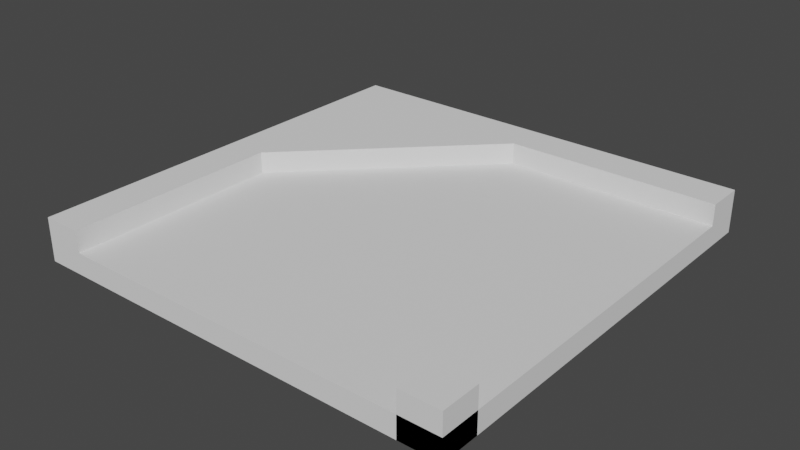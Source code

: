 # Source: 3.blend  (saved by Blender 3.6.11; exported with 4.5.12 LTS)
import bpy
from mathutils import Matrix  # noqa: F401  (used for matrix-valued properties, if any)

bpy.ops.wm.read_factory_settings(use_empty=True)
scene = bpy.context.scene
scene.name = 'Scene'

# ---- world
world_world = bpy.data.worlds.new('World'); scene.world = world_world
world_world.use_nodes = True; world_world.node_tree.nodes.clear()
_N = world_world.node_tree.nodes; _L = world_world.node_tree.links
n0 = _N.new('ShaderNodeOutputWorld'); n0.name = 'World Output'; n0.location = (300, 300)
n1 = _N.new('ShaderNodeBackground'); n1.name = 'Background'; n1.location = (10, 300)
n1.inputs[0].default_value = (0.05088, 0.05088, 0.05088, 1.0)
_L.new(n1.outputs[0], n0.inputs[0])
n0.is_active_output = True
world_world.color = (0.05088, 0.05088, 0.05088)
world_world.use_sun_shadow = False
world_world.sun_shadow_jitter_overblur = 0.0

# ---- meshes
me_plane_157 = bpy.data.meshes.new('Plane.157')
me_plane_157.from_pydata([(-2.045, -2.5, 0.0), (2.5, -2.5, 0.0), (-2.045, 2.045, 0.0), (2.5, 2.045, 0.0)], [], [(2, 3, 1, 0)])
_uv = me_plane_157.uv_layers.new(name='UVMap')
_uv.uv.foreach_set('vector', [1.0, 1.0, 1.0, 0.0, 0.0, 0.0, 0.0, 1.0])
me_plane_157.update()
me_plane_157.normals_split_custom_set([tuple(v) for v in zip(*[iter([0.0, 0.0, -1.0, 0.0, 0.0, -1.0, 0.0, 0.0, -1.0, 0.0, 0.0, -1.0])] * 3)])
me_plane_155 = bpy.data.meshes.new('Plane.155')
me_plane_155.from_pydata([(2.045, -2.5, 0.0), (2.5, -2.5, 0.0), (2.045, -2.045, 0.0), (2.5, -2.045, 0.0)], [], [(2, 3, 1, 0)])
_uv = me_plane_155.uv_layers.new(name='UVMap')
_uv.uv.foreach_set('vector', [1.0, 1.0, 1.0, 0.0, 0.0, 0.0, 0.0, 1.0])
me_plane_155.update()
me_plane_155.normals_split_custom_set([tuple(v) for v in zip(*[iter([0.0, 0.0, -1.0, 0.0, 0.0, -1.0, 0.0, 0.0, -1.0, 0.0, 0.0, -1.0])] * 3)])
me_plane_156 = bpy.data.meshes.new('Plane.156')
me_plane_156.from_pydata([(-2.5, 2.045, 0.0), (2.5, 2.045, 0.0), (-2.5, 2.5, 0.0), (2.5, 2.5, 0.0), (0.0, 2.045, 0.0), (0.0, 2.5, 0.0)], [], [(5, 3, 1, 4), (2, 5, 4, 0)])
_uv = me_plane_156.uv_layers.new(name='UVMap')
_uv.uv.foreach_set('vector', [1.0, 0.5, 1.0, 0.0, 0.0, 0.0, 0.0, 0.5, 1.0, 1.0, 1.0, 0.5, 0.0, 0.5, 0.0, 1.0])
me_plane_156.update()
me_plane_156.normals_split_custom_set([tuple(v) for v in zip(*[iter([0.0, 0.0, -1.0, 0.0, 0.0, -1.0, 0.0, 0.0, -1.0, 0.0, 0.0, -1.0, 0.0, 0.0, -1.0, 0.0, 0.0, -1.0, 0.0, 0.0, -1.0, 0.0, 0.0, -1.0])] * 3)])
me_plane_151 = bpy.data.meshes.new('Plane.151')
me_plane_151.from_pydata([(-2.5, -2.5, 0.0), (-2.045, -2.5, 0.0), (-2.5, 2.045, 0.0), (-2.045, 2.045, 0.0), (-2.045, 0.0, 0.0), (-2.5, 0.0, 0.0)], [], [(5, 4, 1, 0), (2, 3, 4, 5)])
_uv = me_plane_151.uv_layers.new(name='UVMap')
_uv.uv.foreach_set('vector', [0.5, 1.0, 0.5, 0.0, 0.0, 0.0, 0.0, 1.0, 1.0, 1.0, 1.0, 0.0, 0.5, 0.0, 0.5, 1.0])
me_plane_151.update()
me_plane_151.normals_split_custom_set([tuple(v) for v in zip(*[iter([0.0, 0.0, -1.0, 0.0, 0.0, -1.0, 0.0, 0.0, -1.0, 0.0, 0.0, -1.0, 0.0, 0.0, -1.0, 0.0, 0.0, -1.0, 0.0, 0.0, -1.0, 0.0, 0.0, -1.0])] * 3)])
me_plane_005 = bpy.data.meshes.new('Plane.005')
me_plane_005.from_pydata([(-2.045, -2.5, 0.0), (2.5, -2.5, 0.0), (-2.045, 2.045, 0.0), (2.5, 2.045, 0.0)], [], [(2, 3, 1, 0)])
_uv = me_plane_005.uv_layers.new(name='UVMap')
_uv.uv.foreach_set('vector', [1.0, 1.0, 1.0, 0.0, 0.0, 0.0, 0.0, 1.0])
me_plane_005.update()
me_plane_005.normals_split_custom_set([tuple(v) for v in zip(*[iter([0.0, 0.0, -1.0, 0.0, 0.0, -1.0, 0.0, 0.0, -1.0, 0.0, 0.0, -1.0])] * 3)])
me_plane_001 = bpy.data.meshes.new('Plane.001')
me_plane_001.from_pydata([(-2.045, 0.0, 0.0), (-2.045, 2.045, 0.0), (0.0, 2.045, 0.0)], [], [(1, 2, 0)])
_uv = me_plane_001.uv_layers.new(name='UVMap')
_uv.uv.foreach_set('vector', [1.0, 1.0, 0.0, 0.5, 0.0, 1.0])
me_plane_001.update()
me_plane_001.normals_split_custom_set([tuple(v) for v in zip(*[iter([0.0, 0.0, -1.0, 0.0, 0.0, -1.0, 0.0, 0.0, -1.0])] * 3)])

# ---- objects
ob_cuboid_0_wall_001 = bpy.data.objects.new('cuboid_0_wall.001', me_plane_157)
ob_cuboid_0_wall_003 = bpy.data.objects.new('cuboid_0_wall.003', me_plane_155)
ob_cuboid_0_wall_002 = bpy.data.objects.new('cuboid_0_wall.002', me_plane_156)
ob_cuboid_0_wall = bpy.data.objects.new('cuboid_0_wall', me_plane_151)
ob_cuboid_0_slab = bpy.data.objects.new('cuboid_0_slab', me_plane_005)
ob_convexhull_0_wall_004 = bpy.data.objects.new('convexHull_0_wall.004', me_plane_001)

# ---- transforms, parenting, visibility, modifiers, constraints
ob_cuboid_0_wall_001.location = (0.0, 0.0, 0.0)
ob_cuboid_0_wall_001.rotation_mode = 'QUATERNION'
ob_cuboid_0_wall_001.rotation_quaternion = (1.0, 0.0, 0.0, 0.0)
_m = ob_cuboid_0_wall_001.modifiers.new('Solidify', 'SOLIDIFY')
_m.thickness = 0.1
ob_cuboid_0_wall_003.location = (0.0, 0.0, 0.0)
ob_cuboid_0_wall_003.rotation_mode = 'QUATERNION'
ob_cuboid_0_wall_003.rotation_quaternion = (1.0, 0.0, 0.0, 0.0)
_m = ob_cuboid_0_wall_003.modifiers.new('Solidify', 'SOLIDIFY')
_m.thickness = 0.5
ob_cuboid_0_wall_002.location = (0.0, 0.0, 0.0)
ob_cuboid_0_wall_002.rotation_mode = 'QUATERNION'
ob_cuboid_0_wall_002.rotation_quaternion = (1.0, 0.0, 0.0, 0.0)
_m = ob_cuboid_0_wall_002.modifiers.new('Solidify', 'SOLIDIFY')
_m.thickness = 0.5
ob_cuboid_0_wall.location = (0.0, 0.0, 0.0)
ob_cuboid_0_wall.rotation_mode = 'QUATERNION'
ob_cuboid_0_wall.rotation_quaternion = (1.0, 0.0, 0.0, 0.0)
_m = ob_cuboid_0_wall.modifiers.new('Solidify', 'SOLIDIFY')
_m.thickness = 0.5
ob_cuboid_0_slab.location = (0.0, 0.0, 0.1)
ob_cuboid_0_slab.rotation_mode = 'QUATERNION'
ob_cuboid_0_slab.rotation_quaternion = (1.0, 0.0, 0.0, 0.0)
_m = ob_cuboid_0_slab.modifiers.new('Solidify', 'SOLIDIFY')
_m.thickness = 0.15
ob_convexhull_0_wall_004.location = (0.0, 0.0, 0.0)
ob_convexhull_0_wall_004.rotation_mode = 'QUATERNION'
ob_convexhull_0_wall_004.rotation_quaternion = (1.0, 0.0, 0.0, 0.0)
_m = ob_convexhull_0_wall_004.modifiers.new('Solidify', 'SOLIDIFY')
_m.thickness = 0.5

# ---- collection membership
scene.collection.objects.link(ob_cuboid_0_wall_001)
scene.collection.objects.link(ob_cuboid_0_wall_003)
scene.collection.objects.link(ob_cuboid_0_wall_002)
scene.collection.objects.link(ob_cuboid_0_wall)
scene.collection.objects.link(ob_cuboid_0_slab)
scene.collection.objects.link(ob_convexhull_0_wall_004)

# ---- scene / render settings (as saved in the file)
scene.frame_start = 1; scene.frame_end = 250; scene.frame_set(1)
scene.render.engine = 'BLENDER_EEVEE_NEXT'
scene.cycles.sampling_pattern = 'TABULATED_SOBOL'
scene.view_settings.view_transform = 'Filmic'
bpy.context.view_layer.update()

# ---- added for rendering (the .blend has no active camera and no usable light): camera, sun
cam_auto = bpy.data.cameras.new('AutoCamera')
cam_auto.lens = 50.0
cam_auto.sensor_width = 36.0
cam_auto.clip_end = 1000.0
ob_auto_camera = bpy.data.objects.new('AutoCamera', cam_auto)
scene.collection.objects.link(ob_auto_camera)
ob_auto_camera.location = (6.55866, -7.8704, 5.49693)
ob_auto_camera.rotation_euler = (1.09748, -7.21219e-08, 0.694738)
scene.camera = ob_auto_camera
light_auto_sun = bpy.data.lights.new('AutoSun', 'SUN')
light_auto_sun.energy = 3.0
light_auto_sun.angle = 0.0523599
ob_auto_sun = bpy.data.objects.new('AutoSun', light_auto_sun)
scene.collection.objects.link(ob_auto_sun)
ob_auto_sun.rotation_euler = (0.872665, 0.174533, 0.523599)
bpy.context.view_layer.update()
